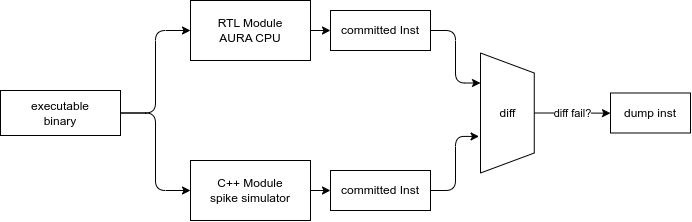

The diagram above was exported from draw.io. Its source (the exported page's mxGraphModel, read from the mxfile embedded in the PNG):
<mxGraphModel dx="860" dy="689" grid="1" gridSize="10" guides="1" tooltips="1" connect="1" arrows="1" fold="1" page="1" pageScale="1" pageWidth="827" pageHeight="1169" math="0" shadow="0">
  <root>
    <mxCell id="0" />
    <mxCell id="1" parent="0" />
    <mxCell id="10" value="" style="edgeStyle=orthogonalEdgeStyle;html=1;" edge="1" parent="1" source="2" target="4">
      <mxGeometry relative="1" as="geometry" />
    </mxCell>
    <mxCell id="2" value="RTL Module&lt;br&gt;AURA CPU" style="rounded=0;whiteSpace=wrap;html=1;" vertex="1" parent="1">
      <mxGeometry x="240" y="440" width="120" height="60" as="geometry" />
    </mxCell>
    <mxCell id="11" value="" style="edgeStyle=orthogonalEdgeStyle;html=1;" edge="1" parent="1" source="3" target="5">
      <mxGeometry relative="1" as="geometry" />
    </mxCell>
    <mxCell id="3" value="C++ Module&lt;br&gt;spike simulator" style="rounded=0;whiteSpace=wrap;html=1;" vertex="1" parent="1">
      <mxGeometry x="240" y="600" width="120" height="60" as="geometry" />
    </mxCell>
    <mxCell id="13" style="edgeStyle=orthogonalEdgeStyle;html=1;exitX=1;exitY=0.5;exitDx=0;exitDy=0;entryX=0.25;entryY=1;entryDx=0;entryDy=0;" edge="1" parent="1" source="4" target="12">
      <mxGeometry relative="1" as="geometry" />
    </mxCell>
    <mxCell id="4" value="committed Inst" style="rounded=0;whiteSpace=wrap;html=1;" vertex="1" parent="1">
      <mxGeometry x="380" y="450" width="100" height="40" as="geometry" />
    </mxCell>
    <mxCell id="14" style="edgeStyle=orthogonalEdgeStyle;html=1;exitX=1;exitY=0.5;exitDx=0;exitDy=0;entryX=0.695;entryY=1.027;entryDx=0;entryDy=0;entryPerimeter=0;" edge="1" parent="1" source="5" target="12">
      <mxGeometry relative="1" as="geometry" />
    </mxCell>
    <mxCell id="5" value="committed Inst" style="rounded=0;whiteSpace=wrap;html=1;" vertex="1" parent="1">
      <mxGeometry x="380" y="610" width="100" height="40" as="geometry" />
    </mxCell>
    <mxCell id="8" style="edgeStyle=orthogonalEdgeStyle;html=1;exitX=1;exitY=0.5;exitDx=0;exitDy=0;entryX=0;entryY=0.5;entryDx=0;entryDy=0;" edge="1" parent="1" source="6" target="2">
      <mxGeometry relative="1" as="geometry" />
    </mxCell>
    <mxCell id="9" style="edgeStyle=orthogonalEdgeStyle;html=1;exitX=1;exitY=0.5;exitDx=0;exitDy=0;entryX=0;entryY=0.5;entryDx=0;entryDy=0;" edge="1" parent="1" source="6" target="3">
      <mxGeometry relative="1" as="geometry" />
    </mxCell>
    <mxCell id="6" value="executable&lt;br&gt;binary" style="rounded=0;whiteSpace=wrap;html=1;" vertex="1" parent="1">
      <mxGeometry x="50" y="530" width="120" height="45" as="geometry" />
    </mxCell>
    <mxCell id="17" value="diff fail?" style="edgeStyle=orthogonalEdgeStyle;html=1;exitX=0.5;exitY=0;exitDx=0;exitDy=0;" edge="1" parent="1" source="12">
      <mxGeometry relative="1" as="geometry">
        <mxPoint x="660" y="552.6666666666667" as="targetPoint" />
      </mxGeometry>
    </mxCell>
    <mxCell id="12" value="" style="shape=trapezoid;perimeter=trapezoidPerimeter;whiteSpace=wrap;html=1;fixedSize=1;rotation=90;" vertex="1" parent="1">
      <mxGeometry x="496.88" y="525.63" width="120" height="53.75" as="geometry" />
    </mxCell>
    <mxCell id="15" value="diff" style="text;html=1;align=center;verticalAlign=middle;resizable=0;points=[];autosize=1;strokeColor=none;fillColor=none;" vertex="1" parent="1">
      <mxGeometry x="536.88" y="537.5" width="40" height="30" as="geometry" />
    </mxCell>
    <mxCell id="18" value="dump inst" style="rounded=0;whiteSpace=wrap;html=1;" vertex="1" parent="1">
      <mxGeometry x="660" y="532.5" width="80" height="40" as="geometry" />
    </mxCell>
  </root>
</mxGraphModel>